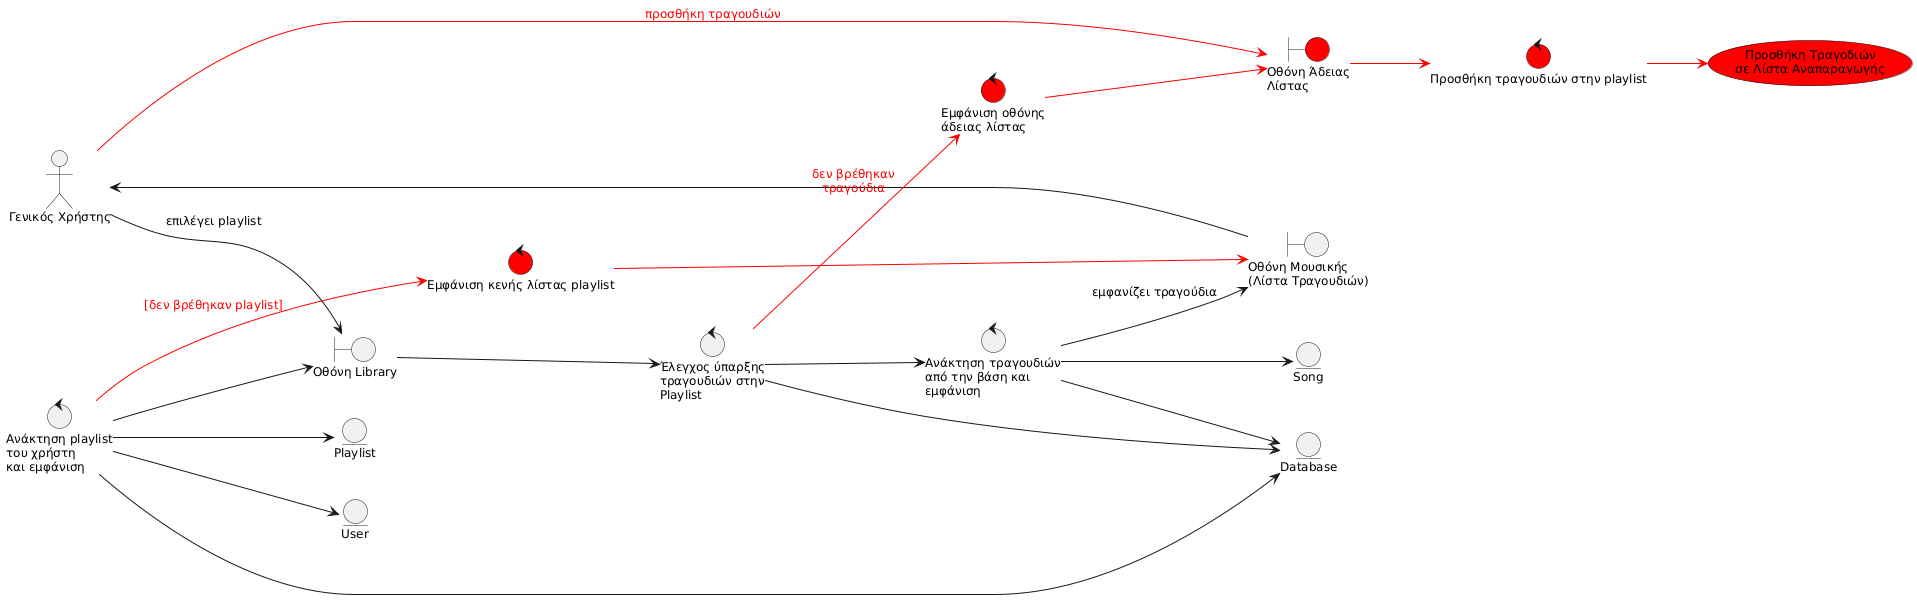

The diagram above was rendered by PlantUML. Its source (embedded in the PNG):
@startuml
skinparam defaultFontSize 12
left to right direction

actor "Γενικός Χρήστης" as GX

boundary "Οθόνη Library" as B_LIB
boundary "Οθόνη Μουσικής\n(Λίστα Τραγουδιών)" as B_MUSIC
boundary "Οθόνη Άδειας\nΛίστας" as B_EMPTY #red

control "Ανάκτηση playlist\nτου χρήστη\nκαι εμφάνιση" as C_PL
control "Έλεγχος ύπαρξης\nτραγουδιών στην\nPlaylist" as C_SG
control "Ανάκτηση τραγουδιών\nαπό την βάση και\nεμφάνιση" as C_GT
control "Εμφάνιση οθόνης\nάδειας λίστας" as C_EM #red
control "Προσθήκη τραγουδιών στην playlist" as C_USG #red
control "Εμφάνιση κενής λίστας playlist" as C_PLEMPTY #red

entity "Database" as E_DB
entity "Song" as E_SONG
entity "Playlist" as E_PL
entity "User" as E_USR

usecase "Προσθήκη Τραγοδιών\nσε Λίστα Αναπαραγωγής" as UC_SG #red

C_PL --> B_LIB
C_PL --> E_PL
C_PL --> E_DB
C_PL --> E_USR
C_PL -[#red]-> C_PLEMPTY : <font color="red">[δεν βρέθηκαν playlist]</font>
C_PLEMPTY -[#red]-> B_MUSIC
GX --> B_LIB : επιλέγει playlist
B_LIB --> C_SG
C_SG --> E_DB
C_SG --> C_GT
C_GT --> E_SONG
C_GT --> E_DB
C_GT --> B_MUSIC : εμφανίζει τραγούδια
B_MUSIC --> GX
C_SG -[#red]-> C_EM : <font color="red">δεν βρέθηκαν</font>\n<font color="red">τραγούδια</font>
C_EM -[#red]-> B_EMPTY
GX -[#red]-> B_EMPTY : <font color="red">προσθήκη τραγουδιών</font>
B_EMPTY -[#red]-> C_USG
C_USG -[#red]-> UC_SG
@enduml